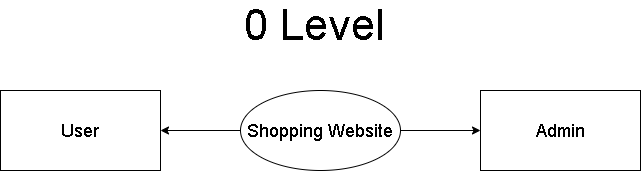

The diagram above was exported from draw.io. Its source (the exported page's mxGraphModel, read from the mxfile embedded in the PNG):
<mxGraphModel dx="1024" dy="601" grid="1" gridSize="10" guides="1" tooltips="1" connect="1" arrows="1" fold="1" page="1" pageScale="1" pageWidth="850" pageHeight="1100" math="0" shadow="0">
  <root>
    <mxCell id="0" />
    <mxCell id="1" parent="0" />
    <mxCell id="uLpvsTLBZF-D7QcSNko5-5" value="" style="edgeStyle=orthogonalEdgeStyle;rounded=0;orthogonalLoop=1;jettySize=auto;html=1;" parent="1" source="uLpvsTLBZF-D7QcSNko5-3" target="uLpvsTLBZF-D7QcSNko5-4" edge="1">
      <mxGeometry relative="1" as="geometry" />
    </mxCell>
    <mxCell id="uLpvsTLBZF-D7QcSNko5-7" value="" style="edgeStyle=orthogonalEdgeStyle;rounded=0;orthogonalLoop=1;jettySize=auto;html=1;" parent="1" source="uLpvsTLBZF-D7QcSNko5-3" target="uLpvsTLBZF-D7QcSNko5-6" edge="1">
      <mxGeometry relative="1" as="geometry" />
    </mxCell>
    <mxCell id="uLpvsTLBZF-D7QcSNko5-3" value="&lt;font style=&quot;font-size: 18px&quot;&gt;Shopping Website&lt;/font&gt;" style="ellipse;whiteSpace=wrap;html=1;" parent="1" vertex="1">
      <mxGeometry x="320" y="160" width="160" height="80" as="geometry" />
    </mxCell>
    <mxCell id="uLpvsTLBZF-D7QcSNko5-4" value="&lt;font style=&quot;font-size: 18px&quot;&gt;User&lt;/font&gt;" style="whiteSpace=wrap;html=1;" parent="1" vertex="1">
      <mxGeometry x="80" y="160" width="160" height="80" as="geometry" />
    </mxCell>
    <mxCell id="uLpvsTLBZF-D7QcSNko5-6" value="&lt;font style=&quot;font-size: 18px&quot;&gt;Admin&lt;/font&gt;" style="whiteSpace=wrap;html=1;" parent="1" vertex="1">
      <mxGeometry x="560" y="160" width="160" height="80" as="geometry" />
    </mxCell>
    <mxCell id="uLpvsTLBZF-D7QcSNko5-8" value="&lt;span style=&quot;font-size: 43px&quot;&gt;0 Level&amp;nbsp;&lt;/span&gt;" style="text;html=1;align=center;verticalAlign=middle;resizable=0;points=[];autosize=1;" parent="1" vertex="1">
      <mxGeometry x="315" y="80" width="170" height="30" as="geometry" />
    </mxCell>
  </root>
</mxGraphModel>